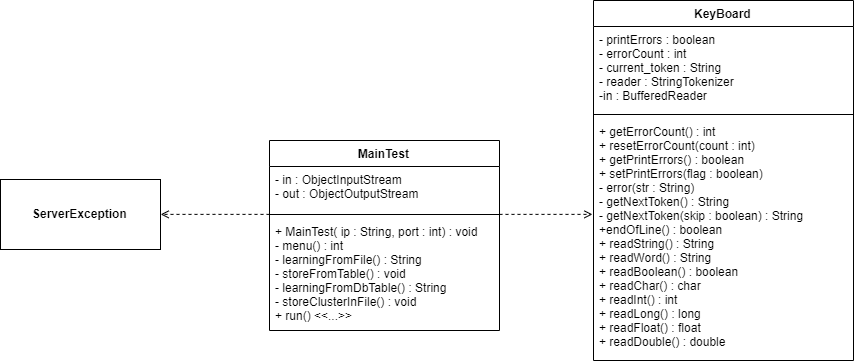

The diagram above was exported from draw.io. Its source (the exported page's mxGraphModel, read from the mxfile embedded in the PNG):
<mxGraphModel dx="1104" dy="493" grid="1" gridSize="10" guides="1" tooltips="1" connect="1" arrows="1" fold="1" page="1" pageScale="1" pageWidth="1600" pageHeight="1200" math="0" shadow="0">
  <root>
    <mxCell id="0" />
    <mxCell id="1" parent="0" />
    <mxCell id="EIZsqx69C4uXYayLa2BE-17" value="&lt;b&gt;ServerException&lt;/b&gt;" style="html=1;" vertex="1" parent="1">
      <mxGeometry x="417" y="338" width="160" height="70" as="geometry" />
    </mxCell>
    <mxCell id="EIZsqx69C4uXYayLa2BE-19" value="MainTest" style="swimlane;fontStyle=1;align=center;verticalAlign=top;childLayout=stackLayout;horizontal=1;startSize=26;horizontalStack=0;resizeParent=1;resizeParentMax=0;resizeLast=0;collapsible=1;marginBottom=0;" vertex="1" parent="1">
      <mxGeometry x="670" y="283" width="230" height="190" as="geometry" />
    </mxCell>
    <mxCell id="EIZsqx69C4uXYayLa2BE-20" value="- in : ObjectInputStream&#10;- out : ObjectOutputStream" style="text;strokeColor=none;fillColor=none;align=left;verticalAlign=top;spacingLeft=4;spacingRight=4;overflow=hidden;rotatable=0;points=[[0,0.5],[1,0.5]];portConstraint=eastwest;" vertex="1" parent="EIZsqx69C4uXYayLa2BE-19">
      <mxGeometry y="26" width="230" height="44" as="geometry" />
    </mxCell>
    <mxCell id="EIZsqx69C4uXYayLa2BE-21" value="" style="line;strokeWidth=1;fillColor=none;align=left;verticalAlign=middle;spacingTop=-1;spacingLeft=3;spacingRight=3;rotatable=0;labelPosition=right;points=[];portConstraint=eastwest;" vertex="1" parent="EIZsqx69C4uXYayLa2BE-19">
      <mxGeometry y="70" width="230" height="8" as="geometry" />
    </mxCell>
    <mxCell id="EIZsqx69C4uXYayLa2BE-22" value="+ MainTest( ip : String, port : int) : void&#10;- menu() : int&#10;- learningFromFile() : String&#10;- storeFromTable() : void&#10;- learningFromDbTable() : String&#10;- storeClusterInFile() : void&#10;+ run() &lt;&lt;...&gt;&gt;" style="text;strokeColor=none;fillColor=none;align=left;verticalAlign=top;spacingLeft=4;spacingRight=4;overflow=hidden;rotatable=0;points=[[0,0.5],[1,0.5]];portConstraint=eastwest;" vertex="1" parent="EIZsqx69C4uXYayLa2BE-19">
      <mxGeometry y="78" width="230" height="112" as="geometry" />
    </mxCell>
    <mxCell id="EIZsqx69C4uXYayLa2BE-32" value="KeyBoard" style="swimlane;fontStyle=1;align=center;verticalAlign=top;childLayout=stackLayout;horizontal=1;startSize=26;horizontalStack=0;resizeParent=1;resizeParentMax=0;resizeLast=0;collapsible=1;marginBottom=0;" vertex="1" parent="1">
      <mxGeometry x="1010" y="159" width="260" height="360" as="geometry">
        <mxRectangle x="1010" y="159" width="90" height="26" as="alternateBounds" />
      </mxGeometry>
    </mxCell>
    <mxCell id="EIZsqx69C4uXYayLa2BE-33" value="- printErrors : boolean&#10;- errorCount : int&#10;- current_token : String&#10;- reader : StringTokenizer&#10;-in : BufferedReader" style="text;strokeColor=none;fillColor=none;align=left;verticalAlign=top;spacingLeft=4;spacingRight=4;overflow=hidden;rotatable=0;points=[[0,0.5],[1,0.5]];portConstraint=eastwest;" vertex="1" parent="EIZsqx69C4uXYayLa2BE-32">
      <mxGeometry y="26" width="260" height="84" as="geometry" />
    </mxCell>
    <mxCell id="EIZsqx69C4uXYayLa2BE-34" value="" style="line;strokeWidth=1;fillColor=none;align=left;verticalAlign=middle;spacingTop=-1;spacingLeft=3;spacingRight=3;rotatable=0;labelPosition=right;points=[];portConstraint=eastwest;" vertex="1" parent="EIZsqx69C4uXYayLa2BE-32">
      <mxGeometry y="110" width="260" height="8" as="geometry" />
    </mxCell>
    <mxCell id="EIZsqx69C4uXYayLa2BE-35" value="+ getErrorCount() : int&#10;+ resetErrorCount(count : int)&#10;+ getPrintErrors() : boolean&#10;+ setPrintErrors(flag : boolean)&#10;- error(str : String)&#10;- getNextToken() : String&#10;- getNextToken(skip : boolean) : String&#10;+endOfLine() : boolean&#10;+ readString() : String&#10;+ readWord() : String&#10;+ readBoolean() : boolean&#10;+ readChar() : char&#10;+ readInt() : int&#10;+ readLong() : long&#10;+ readFloat() : float&#10;+ readDouble() : double" style="text;strokeColor=none;fillColor=none;align=left;verticalAlign=top;spacingLeft=4;spacingRight=4;overflow=hidden;rotatable=0;points=[[0,0.5],[1,0.5]];portConstraint=eastwest;" vertex="1" parent="EIZsqx69C4uXYayLa2BE-32">
      <mxGeometry y="118" width="260" height="242" as="geometry" />
    </mxCell>
    <mxCell id="EIZsqx69C4uXYayLa2BE-37" style="edgeStyle=orthogonalEdgeStyle;rounded=0;orthogonalLoop=1;jettySize=auto;html=1;entryX=-0.004;entryY=0.395;entryDx=0;entryDy=0;entryPerimeter=0;dashed=1;startArrow=none;startFill=0;endArrow=open;endFill=0;" edge="1" parent="1" source="EIZsqx69C4uXYayLa2BE-21" target="EIZsqx69C4uXYayLa2BE-35">
      <mxGeometry relative="1" as="geometry" />
    </mxCell>
    <mxCell id="EIZsqx69C4uXYayLa2BE-39" style="edgeStyle=orthogonalEdgeStyle;rounded=0;orthogonalLoop=1;jettySize=auto;html=1;entryX=1;entryY=0.5;entryDx=0;entryDy=0;dashed=1;startArrow=none;startFill=0;endArrow=open;endFill=0;" edge="1" parent="1" source="EIZsqx69C4uXYayLa2BE-21" target="EIZsqx69C4uXYayLa2BE-17">
      <mxGeometry relative="1" as="geometry" />
    </mxCell>
  </root>
</mxGraphModel>